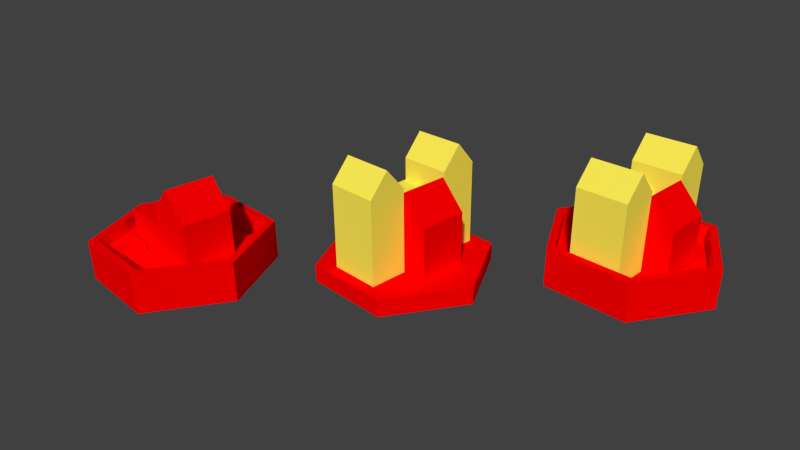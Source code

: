 # Source: city_metropolis.blend  (saved by Blender 2.56.1; exported with 4.5.12 LTS)
import bpy
from mathutils import Matrix  # noqa: F401  (used for matrix-valued properties, if any)

bpy.ops.wm.read_factory_settings(use_empty=True)
scene = bpy.context.scene
scene.name = 'Scene'

# ---- collections
col_collection_1 = bpy.data.collections.new('Collection 1'); scene.collection.children.link(col_collection_1)

# ---- materials (node trees are filled in below, after node groups)
mat_material_001 = bpy.data.materials.new('Material.001')
mat_material_001.alpha_threshold = 0.0
mat_material_001.use_transparent_shadow = False
mat_material_001.diffuse_color = (1.0, 0.8627, 0.09001, 1.0)
mat_material_001.roughness = 0.5
mat_material_001.line_color = (0.0, 0.0, 0.0, 1.0)
mat_material = bpy.data.materials.new('Material')
mat_material.alpha_threshold = 0.0
mat_material.use_transparent_shadow = False
mat_material.diffuse_color = (1.0, 0.0, 0.0, 1.0)
mat_material.roughness = 0.5
mat_material.line_color = (0.0, 0.0, 0.0, 1.0)

# ---- material node trees

# ---- world
world_world = bpy.data.worlds.new('World'); scene.world = world_world
world_world.color = (0.05088, 0.05088, 0.05088)
world_world.use_sun_shadow = False
world_world.sun_shadow_jitter_overblur = 0.0
world_world.cycles.sampling_method = 'MANUAL'
world_world.cycles.sample_map_resolution = 256

# ---- cameras
cam_camera = bpy.data.cameras.new('Camera')
cam_camera.clip_end = 260.0
cam_camera.lens = 35.0
cam_camera.ortho_scale = 7.314
cam_camera.dof.focus_distance = 0.0
cam_camera.dof.aperture_fstop = 128.0

# ---- meshes
me_metropolis_standa_001 = bpy.data.meshes.new('Metropolis standa.001')
me_metropolis_standa_001.from_pydata([(2.56, -4.638, 9.276), (2.56, -11.58, 9.276), (9.648, -11.58, 9.276), (9.648, -4.638, 9.276), (9.648, -4.638, 4.768e-07), (9.648, -11.58, 4.768e-07), (2.56, -11.58, 4.768e-07), (2.56, -4.638, 4.768e-07), (-5.6, -4.638, 4.768e-07), (-5.6, -11.58, 4.768e-07), (-9.648, -8.107, 4.768e-07), (-9.648, -8.107, 4.638), (-9.648, -8.107, 9.276), (-5.6, -4.638, 9.276), (-5.6, -4.638, 4.638), (-5.6, -11.58, 9.276), (-5.6, -11.58, 4.638), (2.56, -4.638, 4.638), (-1.52, -4.638, 9.276), (-1.52, -4.638, 4.768e-07), (-1.52, -4.638, 4.638), (-5.6, 4.638, 4.768e-07), (-1.52, 4.638, 4.768e-07), (-1.52, 4.638, 4.638), (-5.6, 4.638, 4.638), (2.56, 4.638, 4.638), (2.56, 4.638, 9.276), (-1.52, 4.638, 9.276), (-5.6, 4.638, 9.276), (-5.6, 11.58, 9.276), (-5.6, 11.58, 8.882e-16), (2.56, 4.638, 4.768e-07), (9.648, 4.638, 4.768e-07), (9.648, 4.638, 9.276), (-5.6, 11.58, 4.638), (2.56, 11.58, 9.276), (2.56, 11.58, 8.882e-16), (-9.648, 8.107, 4.638), (-9.648, 8.107, 9.276), (-9.648, 8.107, 9.537e-07), (9.648, 11.58, 9.276), (9.648, 11.58, 0.0)], [], [(0, 1, 2), (0, 2, 3), (4, 5, 6), (6, 7, 4), (5, 2, 1), (1, 6, 5), (8, 9, 10), (11, 12, 13), (13, 14, 11), (10, 11, 14), (14, 8, 10), (15, 13, 12), (12, 11, 16), (16, 15, 12), (11, 10, 9), (9, 16, 11), (0, 15, 1), (7, 6, 9), (9, 6, 16), (15, 16, 1), (16, 6, 1), (17, 3, 4), (7, 17, 4), (17, 0, 3), (0, 18, 15), (18, 13, 15), (8, 19, 9), (19, 7, 9), (14, 20, 19), (19, 8, 14), (13, 18, 20), (20, 14, 13), (18, 0, 17), (17, 20, 18), (21, 22, 23), (23, 24, 21), (23, 25, 26), (26, 27, 23), (24, 23, 27), (27, 28, 24), (27, 26, 29), (28, 27, 29), (22, 21, 30), (31, 22, 30), (25, 31, 32), (26, 25, 33), (25, 32, 33), (34, 35, 36), (30, 34, 36), (29, 35, 34), (26, 35, 29), (30, 36, 31), (29, 34, 37), (37, 38, 29), (34, 30, 39), (39, 37, 34), (30, 21, 39), (24, 28, 38), (38, 37, 24), (21, 24, 37), (37, 39, 21), (28, 29, 38), (36, 35, 40), (40, 41, 36), (35, 26, 33), (33, 40, 35), (31, 36, 41), (41, 32, 31), (19, 20, 23), (23, 22, 19), (20, 17, 25), (25, 23, 20), (7, 19, 22), (22, 31, 7), (17, 7, 31), (31, 25, 17), (33, 32, 41), (41, 40, 33), (4, 3, 2), (2, 5, 4)])
me_metropolis_standa_001.materials.append(mat_material_001)
me_metropolis_standa_001.use_remesh_preserve_volume = False
me_metropolis_standa_001.use_remesh_preserve_attributes = False
me_metropolis_standa_001.use_mirror_vertex_groups = False
me_metropolis_standa_001.update()
me_wall_standard_002 = bpy.data.meshes.new('Wall standard.002')
me_wall_standard_002.from_pydata([(-7.12, -12.33, 1.5), (-7.12, -12.33, 2.384e-07), (7.12, -12.33, 2.384e-07), (7.12, -12.33, 1.5), (14.24, 2.655e-06, 2.384e-07), (14.24, 2.655e-06, 1.5), (7.12, 12.33, 2.384e-07), (7.12, 12.33, 1.5), (-7.12, 12.33, 2.384e-07), (-7.12, 12.33, 1.5), (-14.24, -3.138e-06, 2.384e-07), (-14.24, -3.138e-06, 1.5), (-5.254, -12.04, 1.5), (-5.254, -4.837, 1.5), (5.022, -12.04, 1.5), (-9.5, -4.837, 1.5), (-9.5, 4.901, 1.5), (5.022, -4.837, 1.5), (-5.254, 4.901, 1.5), (-5.254, 12.11, 1.5), (9.5, 4.901, 1.5), (9.5, -4.837, 1.5), (5.022, 4.901, 1.5), (5.022, 12.11, 1.5), (-9.5, 4.901, 1.192e-06), (-5.254, 4.901, 2.384e-07), (9.5, 4.901, 1.192e-06), (9.5, -4.837, 1.192e-06), (5.022, -4.837, 9.537e-07), (-5.254, 12.11, 2.384e-07), (5.022, 12.11, 2.384e-07), (5.022, -12.04, 9.537e-07), (-5.254, -4.837, 0.0), (-9.5, -4.837, 1.192e-06), (-5.254, -12.04, 0.0), (5.022, 4.901, 9.537e-07), (-15.81, -3.483e-06, 1.5), (-15.81, -3.483e-06, 2.384e-07), (-7.904, 13.69, 1.5), (-7.904, 13.69, 2.384e-07), (7.904, 13.69, 1.5), (7.904, 13.69, 2.384e-07), (15.81, 2.947e-06, 1.5), (15.81, 2.947e-06, 2.384e-07), (7.904, -13.69, 1.5), (7.904, -13.69, 2.384e-07), (-7.904, -13.69, 2.384e-07), (-7.904, -13.69, 1.5), (-7.904, -13.69, 4.0), (7.904, -13.69, 4.0), (15.81, 2.947e-06, 4.0), (7.904, 13.69, 4.0), (-7.904, 13.69, 4.0), (-15.81, -3.483e-06, 4.0), (-14.24, -3.138e-06, 4.0), (-7.12, 12.33, 4.0), (7.12, 12.33, 4.0), (14.24, 2.655e-06, 4.0), (7.12, -12.33, 4.0), (-7.12, -12.33, 4.0)], [], [(12, 0, 3), (13, 0, 12), (14, 12, 3), (11, 15, 16), (17, 14, 3), (9, 18, 19), (20, 21, 5), (20, 5, 7), (22, 20, 7), (7, 23, 22), (0, 13, 15), (0, 15, 11), (9, 19, 23), (9, 23, 7), (18, 16, 24), (24, 25, 18), (21, 20, 26), (26, 27, 21), (17, 21, 27), (27, 28, 17), (23, 19, 29), (29, 30, 23), (14, 17, 28), (28, 31, 14), (15, 13, 32), (32, 33, 15), (12, 14, 31), (31, 34, 12), (16, 15, 33), (33, 24, 16), (20, 22, 35), (35, 26, 20), (13, 12, 34), (34, 32, 13), (19, 18, 25), (25, 29, 19), (22, 23, 30), (30, 35, 22), (29, 6, 8), (30, 6, 29), (35, 6, 30), (29, 8, 25), (4, 26, 27), (33, 24, 10), (33, 10, 1), (32, 33, 1), (2, 28, 31), (34, 32, 1), (31, 34, 1), (2, 31, 1), (11, 16, 9), (16, 18, 9), (10, 24, 8), (24, 25, 8), (5, 21, 3), (21, 17, 3), (4, 27, 2), (27, 28, 2), (35, 26, 6), (26, 4, 6), (1, 2, 45, 46), (6, 8, 39, 41), (10, 1, 46, 37), (8, 10, 37, 39), (2, 4, 43, 45), (4, 6, 41, 43), (47, 46, 45), (47, 45, 44), (45, 43, 42), (42, 44, 45), (43, 41, 40), (40, 42, 43), (41, 39, 38), (38, 40, 41), (39, 37, 36), (36, 38, 39), (46, 47, 36), (36, 37, 46), (40, 38, 52, 51), (36, 47, 48, 53), (38, 36, 53, 52), (44, 42, 50, 49), (47, 44, 49, 48), (42, 40, 51, 50), (7, 5, 57, 56), (3, 0, 59, 58), (5, 3, 58, 57), (11, 9, 55, 54), (0, 11, 54, 59), (9, 7, 56, 55), (56, 57, 50, 51), (58, 59, 48, 49), (57, 58, 49, 50), (54, 55, 52, 53), (59, 54, 53, 48), (55, 56, 51, 52)])
me_wall_standard_002.materials.append(mat_material)
me_wall_standard_002.use_remesh_preserve_volume = False
me_wall_standard_002.use_remesh_preserve_attributes = False
me_wall_standard_002.use_mirror_vertex_groups = False
me_wall_standard_002.update()
me_city_90mm_002 = bpy.data.meshes.new('City 90mm.002')
me_city_90mm_002.from_pydata([(-7.912, -13.7, 3.165), (-7.912, -13.7, 0.0), (7.912, -13.7, 0.0), (7.912, -13.7, 3.165), (15.82, 2.95e-06, 0.0), (15.82, 2.95e-06, 3.165), (7.912, 13.7, 0.0), (7.912, 13.7, 3.165), (-7.912, 13.7, 0.0), (-7.912, 13.7, 3.165), (-15.82, -3.487e-06, 0.0), (-15.82, -3.487e-06, 3.165), (-3.276, -12.23, 3.165), (-8.951, -8.951, 3.165), (3.276, -12.23, 3.165), (-12.23, -3.276, 3.165), (-12.23, 3.276, 3.165), (8.951, -8.951, 3.165), (12.23, -3.276, 3.165), (-8.951, 8.951, 3.165), (-3.276, 12.23, 3.165), (12.23, 3.276, 3.165), (8.951, 8.951, 3.165), (3.276, 12.23, 3.165), (-9.0, 4.417, 3.165), (-9.0, -4.417, 3.165), (9.0, 4.417, 3.165), (9.0, -4.417, 3.165), (-9.0, 2.682e-07, 9.915), (-9.0, -4.417, 9.915), (-9.0, 4.417, 9.915), (1.073e-06, 4.417, 9.915), (9.0, 4.417, 9.915), (9.0, -2.682e-07, 9.915), (9.0, -4.417, 9.915), (0.0, -4.417, 9.915), (5.364e-07, -2.682e-07, 9.915), (5.364e-07, -2.682e-07, 12.75), (1.073e-06, 4.417, 12.75), (0.0, -4.417, 12.75), (9.0, -4.417, 12.75), (9.0, 4.417, 12.75), (9.0, -2.682e-07, 12.75), (4.5, -2.682e-07, 17.69), (4.5, 4.417, 17.69), (4.5, -4.417, 17.69)], [], [(0, 1, 2), (0, 2, 3), (2, 4, 5), (5, 3, 2), (4, 6, 7), (7, 5, 4), (6, 8, 9), (9, 7, 6), (8, 10, 11), (11, 9, 8), (1, 0, 11), (11, 10, 1), (12, 0, 3), (13, 0, 12), (14, 12, 3), (11, 15, 16), (17, 14, 3), (17, 3, 5), (18, 17, 5), (9, 19, 20), (21, 18, 5), (21, 5, 7), (22, 21, 7), (7, 23, 22), (0, 13, 15), (0, 15, 11), (11, 16, 19), (11, 19, 9), (9, 20, 23), (9, 23, 7), (1, 4, 2), (8, 1, 10), (6, 1, 8), (4, 1, 6), (16, 24, 19), (13, 25, 15), (15, 25, 24), (24, 16, 15), (19, 24, 20), (20, 24, 26), (26, 23, 20), (22, 23, 26), (21, 22, 26), (18, 21, 26), (26, 27, 18), (17, 18, 27), (14, 17, 27), (12, 25, 13), (12, 14, 27), (27, 25, 12), (28, 24, 25), (29, 28, 25), (28, 30, 24), (31, 26, 24), (30, 31, 24), (31, 32, 26), (33, 27, 26), (32, 33, 26), (33, 34, 27), (35, 25, 27), (34, 35, 27), (35, 29, 25), (28, 29, 35), (35, 36, 28), (30, 28, 36), (36, 31, 30), (31, 36, 37), (37, 38, 31), (36, 35, 39), (39, 37, 36), (35, 34, 40), (40, 39, 35), (33, 32, 41), (41, 42, 33), (34, 33, 42), (42, 40, 34), (32, 31, 38), (38, 41, 32), (38, 37, 43), (43, 44, 38), (37, 39, 45), (45, 43, 37), (39, 40, 45), (42, 41, 44), (44, 43, 42), (40, 42, 43), (43, 45, 40), (41, 38, 44)])
me_city_90mm_002.materials.append(mat_material)
me_city_90mm_002.use_remesh_preserve_volume = False
me_city_90mm_002.use_remesh_preserve_attributes = False
me_city_90mm_002.use_mirror_vertex_groups = False
me_city_90mm_002.update()
me_city_90mm_001 = bpy.data.meshes.new('City 90mm.001')
me_city_90mm_001.from_pydata([(-7.912, -13.7, 3.165), (-7.912, -13.7, 0.0), (7.912, -13.7, 0.0), (7.912, -13.7, 3.165), (15.82, 2.95e-06, 0.0), (15.82, 2.95e-06, 3.165), (7.912, 13.7, 0.0), (7.912, 13.7, 3.165), (-7.912, 13.7, 0.0), (-7.912, 13.7, 3.165), (-15.82, -3.487e-06, 0.0), (-15.82, -3.487e-06, 3.165), (-3.276, -12.23, 3.165), (-8.951, -8.951, 3.165), (3.276, -12.23, 3.165), (-12.23, -3.276, 3.165), (-12.23, 3.276, 3.165), (8.951, -8.951, 3.165), (12.23, -3.276, 3.165), (-8.951, 8.951, 3.165), (-3.276, 12.23, 3.165), (12.23, 3.276, 3.165), (8.951, 8.951, 3.165), (3.276, 12.23, 3.165), (-9.0, 4.417, 3.165), (-9.0, -4.417, 3.165), (9.0, 4.417, 3.165), (9.0, -4.417, 3.165), (-9.0, 2.682e-07, 9.915), (-9.0, -4.417, 9.915), (-9.0, 4.417, 9.915), (1.073e-06, 4.417, 9.915), (9.0, 4.417, 9.915), (9.0, -2.682e-07, 9.915), (9.0, -4.417, 9.915), (0.0, -4.417, 9.915), (5.364e-07, -2.682e-07, 9.915), (5.364e-07, -2.682e-07, 12.75), (1.073e-06, 4.417, 12.75), (0.0, -4.417, 12.75), (9.0, -4.417, 12.75), (9.0, 4.417, 12.75), (9.0, -2.682e-07, 12.75), (4.5, -2.682e-07, 17.69), (4.5, 4.417, 17.69), (4.5, -4.417, 17.69)], [], [(0, 1, 2), (0, 2, 3), (2, 4, 5), (5, 3, 2), (4, 6, 7), (7, 5, 4), (6, 8, 9), (9, 7, 6), (8, 10, 11), (11, 9, 8), (1, 0, 11), (11, 10, 1), (12, 0, 3), (13, 0, 12), (14, 12, 3), (11, 15, 16), (17, 14, 3), (17, 3, 5), (18, 17, 5), (9, 19, 20), (21, 18, 5), (21, 5, 7), (22, 21, 7), (7, 23, 22), (0, 13, 15), (0, 15, 11), (11, 16, 19), (11, 19, 9), (9, 20, 23), (9, 23, 7), (1, 4, 2), (8, 1, 10), (6, 1, 8), (4, 1, 6), (16, 24, 19), (13, 25, 15), (15, 25, 24), (24, 16, 15), (19, 24, 20), (20, 24, 26), (26, 23, 20), (22, 23, 26), (21, 22, 26), (18, 21, 26), (26, 27, 18), (17, 18, 27), (14, 17, 27), (12, 25, 13), (12, 14, 27), (27, 25, 12), (28, 24, 25), (29, 28, 25), (28, 30, 24), (31, 26, 24), (30, 31, 24), (31, 32, 26), (33, 27, 26), (32, 33, 26), (33, 34, 27), (35, 25, 27), (34, 35, 27), (35, 29, 25), (28, 29, 35), (35, 36, 28), (30, 28, 36), (36, 31, 30), (31, 36, 37), (37, 38, 31), (36, 35, 39), (39, 37, 36), (35, 34, 40), (40, 39, 35), (33, 32, 41), (41, 42, 33), (34, 33, 42), (42, 40, 34), (32, 31, 38), (38, 41, 32), (38, 37, 43), (43, 44, 38), (37, 39, 45), (45, 43, 37), (39, 40, 45), (42, 41, 44), (44, 43, 42), (40, 42, 43), (43, 45, 40), (41, 38, 44)])
me_city_90mm_001.materials.append(mat_material)
me_city_90mm_001.use_remesh_preserve_volume = False
me_city_90mm_001.use_remesh_preserve_attributes = False
me_city_90mm_001.use_mirror_vertex_groups = False
me_city_90mm_001.update()
me_metropolis_standa_000 = bpy.data.meshes.new('Metropolis standa.000')
me_metropolis_standa_000.from_pydata([(2.56, -4.638, 9.276), (2.56, -11.58, 9.276), (9.648, -11.58, 9.276), (9.648, -4.638, 9.276), (9.648, -4.638, 4.768e-07), (9.648, -11.58, 4.768e-07), (2.56, -11.58, 4.768e-07), (2.56, -4.638, 4.768e-07), (-5.6, -4.638, 4.768e-07), (-5.6, -11.58, 4.768e-07), (-9.648, -8.107, 4.768e-07), (-9.648, -8.107, 4.638), (-9.648, -8.107, 9.276), (-5.6, -4.638, 9.276), (-5.6, -4.638, 4.638), (-5.6, -11.58, 9.276), (-5.6, -11.58, 4.638), (2.56, -4.638, 4.638), (-1.52, -4.638, 9.276), (-1.52, -4.638, 4.768e-07), (-1.52, -4.638, 4.638), (-5.6, 4.638, 4.768e-07), (-1.52, 4.638, 4.768e-07), (-1.52, 4.638, 4.638), (-5.6, 4.638, 4.638), (2.56, 4.638, 4.638), (2.56, 4.638, 9.276), (-1.52, 4.638, 9.276), (-5.6, 4.638, 9.276), (-5.6, 11.58, 9.276), (-5.6, 11.58, 8.882e-16), (2.56, 4.638, 4.768e-07), (9.648, 4.638, 4.768e-07), (9.648, 4.638, 9.276), (-5.6, 11.58, 4.638), (2.56, 11.58, 9.276), (2.56, 11.58, 8.882e-16), (-9.648, 8.107, 4.638), (-9.648, 8.107, 9.276), (-9.648, 8.107, 9.537e-07), (9.648, 11.58, 9.276), (9.648, 11.58, 0.0)], [], [(0, 1, 2), (0, 2, 3), (4, 5, 6), (6, 7, 4), (5, 2, 1), (1, 6, 5), (8, 9, 10), (11, 12, 13), (13, 14, 11), (10, 11, 14), (14, 8, 10), (15, 13, 12), (12, 11, 16), (16, 15, 12), (11, 10, 9), (9, 16, 11), (0, 15, 1), (7, 6, 9), (9, 6, 16), (15, 16, 1), (16, 6, 1), (17, 3, 4), (7, 17, 4), (17, 0, 3), (0, 18, 15), (18, 13, 15), (8, 19, 9), (19, 7, 9), (14, 20, 19), (19, 8, 14), (13, 18, 20), (20, 14, 13), (18, 0, 17), (17, 20, 18), (21, 22, 23), (23, 24, 21), (23, 25, 26), (26, 27, 23), (24, 23, 27), (27, 28, 24), (27, 26, 29), (28, 27, 29), (22, 21, 30), (31, 22, 30), (25, 31, 32), (26, 25, 33), (25, 32, 33), (34, 35, 36), (30, 34, 36), (29, 35, 34), (26, 35, 29), (30, 36, 31), (29, 34, 37), (37, 38, 29), (34, 30, 39), (39, 37, 34), (30, 21, 39), (24, 28, 38), (38, 37, 24), (21, 24, 37), (37, 39, 21), (28, 29, 38), (36, 35, 40), (40, 41, 36), (35, 26, 33), (33, 40, 35), (31, 36, 41), (41, 32, 31), (19, 20, 23), (23, 22, 19), (20, 17, 25), (25, 23, 20), (7, 19, 22), (22, 31, 7), (17, 7, 31), (31, 25, 17), (33, 32, 41), (41, 40, 33), (4, 3, 2), (2, 5, 4)])
me_metropolis_standa_000.materials.append(mat_material_001)
me_metropolis_standa_000.use_remesh_preserve_volume = False
me_metropolis_standa_000.use_remesh_preserve_attributes = False
me_metropolis_standa_000.use_mirror_vertex_groups = False
me_metropolis_standa_000.update()
me_wall_standard = bpy.data.meshes.new('Wall standard')
me_wall_standard.from_pydata([(-7.12, -12.33, 1.5), (-7.12, -12.33, 2.384e-07), (7.12, -12.33, 2.384e-07), (7.12, -12.33, 1.5), (14.24, 2.655e-06, 2.384e-07), (14.24, 2.655e-06, 1.5), (7.12, 12.33, 2.384e-07), (7.12, 12.33, 1.5), (-7.12, 12.33, 2.384e-07), (-7.12, 12.33, 1.5), (-14.24, -3.138e-06, 2.384e-07), (-14.24, -3.138e-06, 1.5), (-5.254, -12.04, 1.5), (-5.254, -4.837, 1.5), (5.022, -12.04, 1.5), (-9.5, -4.837, 1.5), (-9.5, 4.901, 1.5), (5.022, -4.837, 1.5), (-5.254, 4.901, 1.5), (-5.254, 12.11, 1.5), (9.5, 4.901, 1.5), (9.5, -4.837, 1.5), (5.022, 4.901, 1.5), (5.022, 12.11, 1.5), (-9.5, 4.901, 1.192e-06), (-5.254, 4.901, 2.384e-07), (9.5, 4.901, 1.192e-06), (9.5, -4.837, 1.192e-06), (5.022, -4.837, 9.537e-07), (-5.254, 12.11, 2.384e-07), (5.022, 12.11, 2.384e-07), (5.022, -12.04, 9.537e-07), (-5.254, -4.837, 0.0), (-9.5, -4.837, 1.192e-06), (-5.254, -12.04, 0.0), (5.022, 4.901, 9.537e-07), (-15.81, -3.483e-06, 1.5), (-15.81, -3.483e-06, 2.384e-07), (-7.904, 13.69, 1.5), (-7.904, 13.69, 2.384e-07), (7.904, 13.69, 1.5), (7.904, 13.69, 2.384e-07), (15.81, 2.947e-06, 1.5), (15.81, 2.947e-06, 2.384e-07), (7.904, -13.69, 1.5), (7.904, -13.69, 2.384e-07), (-7.904, -13.69, 2.384e-07), (-7.904, -13.69, 1.5), (-7.904, -13.69, 4.0), (7.904, -13.69, 4.0), (15.81, 2.947e-06, 4.0), (7.904, 13.69, 4.0), (-7.904, 13.69, 4.0), (-15.81, -3.483e-06, 4.0), (-14.24, -3.138e-06, 4.0), (-7.12, 12.33, 4.0), (7.12, 12.33, 4.0), (14.24, 2.655e-06, 4.0), (7.12, -12.33, 4.0), (-7.12, -12.33, 4.0)], [], [(12, 0, 3), (13, 0, 12), (14, 12, 3), (11, 15, 16), (17, 14, 3), (9, 18, 19), (20, 21, 5), (20, 5, 7), (22, 20, 7), (7, 23, 22), (0, 13, 15), (0, 15, 11), (9, 19, 23), (9, 23, 7), (18, 16, 24), (24, 25, 18), (21, 20, 26), (26, 27, 21), (17, 21, 27), (27, 28, 17), (23, 19, 29), (29, 30, 23), (14, 17, 28), (28, 31, 14), (15, 13, 32), (32, 33, 15), (12, 14, 31), (31, 34, 12), (16, 15, 33), (33, 24, 16), (20, 22, 35), (35, 26, 20), (13, 12, 34), (34, 32, 13), (19, 18, 25), (25, 29, 19), (22, 23, 30), (30, 35, 22), (29, 6, 8), (30, 6, 29), (35, 6, 30), (29, 8, 25), (4, 26, 27), (33, 24, 10), (33, 10, 1), (32, 33, 1), (2, 28, 31), (34, 32, 1), (31, 34, 1), (2, 31, 1), (11, 16, 9), (16, 18, 9), (10, 24, 8), (24, 25, 8), (5, 21, 3), (21, 17, 3), (4, 27, 2), (27, 28, 2), (35, 26, 6), (26, 4, 6), (1, 2, 45, 46), (6, 8, 39, 41), (10, 1, 46, 37), (8, 10, 37, 39), (2, 4, 43, 45), (4, 6, 41, 43), (47, 46, 45), (47, 45, 44), (45, 43, 42), (42, 44, 45), (43, 41, 40), (40, 42, 43), (41, 39, 38), (38, 40, 41), (39, 37, 36), (36, 38, 39), (46, 47, 36), (36, 37, 46), (40, 38, 52, 51), (36, 47, 48, 53), (38, 36, 53, 52), (44, 42, 50, 49), (47, 44, 49, 48), (42, 40, 51, 50), (7, 5, 57, 56), (3, 0, 59, 58), (5, 3, 58, 57), (11, 9, 55, 54), (0, 11, 54, 59), (9, 7, 56, 55), (56, 57, 50, 51), (58, 59, 48, 49), (57, 58, 49, 50), (54, 55, 52, 53), (59, 54, 53, 48), (55, 56, 51, 52)])
me_wall_standard.materials.append(mat_material)
me_wall_standard.use_remesh_preserve_volume = False
me_wall_standard.use_remesh_preserve_attributes = False
me_wall_standard.use_mirror_vertex_groups = False
me_wall_standard.update()
me_city_90mm = bpy.data.meshes.new('City 90mm')
me_city_90mm.from_pydata([(-7.912, -13.7, 3.165), (-7.912, -13.7, 0.0), (7.912, -13.7, 0.0), (7.912, -13.7, 3.165), (15.82, 2.95e-06, 0.0), (15.82, 2.95e-06, 3.165), (7.912, 13.7, 0.0), (7.912, 13.7, 3.165), (-7.912, 13.7, 0.0), (-7.912, 13.7, 3.165), (-15.82, -3.487e-06, 0.0), (-15.82, -3.487e-06, 3.165), (-3.276, -12.23, 3.165), (-8.951, -8.951, 3.165), (3.276, -12.23, 3.165), (-12.23, -3.276, 3.165), (-12.23, 3.276, 3.165), (8.951, -8.951, 3.165), (12.23, -3.276, 3.165), (-8.951, 8.951, 3.165), (-3.276, 12.23, 3.165), (12.23, 3.276, 3.165), (8.951, 8.951, 3.165), (3.276, 12.23, 3.165), (-9.0, 4.417, 3.165), (-9.0, -4.417, 3.165), (9.0, 4.417, 3.165), (9.0, -4.417, 3.165), (-9.0, 2.682e-07, 9.915), (-9.0, -4.417, 9.915), (-9.0, 4.417, 9.915), (1.073e-06, 4.417, 9.915), (9.0, 4.417, 9.915), (9.0, -2.682e-07, 9.915), (9.0, -4.417, 9.915), (0.0, -4.417, 9.915), (5.364e-07, -2.682e-07, 9.915), (5.364e-07, -2.682e-07, 12.75), (1.073e-06, 4.417, 12.75), (0.0, -4.417, 12.75), (9.0, -4.417, 12.75), (9.0, 4.417, 12.75), (9.0, -2.682e-07, 12.75), (4.5, -2.682e-07, 17.69), (4.5, 4.417, 17.69), (4.5, -4.417, 17.69)], [], [(0, 1, 2), (0, 2, 3), (2, 4, 5), (5, 3, 2), (4, 6, 7), (7, 5, 4), (6, 8, 9), (9, 7, 6), (8, 10, 11), (11, 9, 8), (1, 0, 11), (11, 10, 1), (12, 0, 3), (13, 0, 12), (14, 12, 3), (11, 15, 16), (17, 14, 3), (17, 3, 5), (18, 17, 5), (9, 19, 20), (21, 18, 5), (21, 5, 7), (22, 21, 7), (7, 23, 22), (0, 13, 15), (0, 15, 11), (11, 16, 19), (11, 19, 9), (9, 20, 23), (9, 23, 7), (1, 4, 2), (8, 1, 10), (6, 1, 8), (4, 1, 6), (16, 24, 19), (13, 25, 15), (15, 25, 24), (24, 16, 15), (19, 24, 20), (20, 24, 26), (26, 23, 20), (22, 23, 26), (21, 22, 26), (18, 21, 26), (26, 27, 18), (17, 18, 27), (14, 17, 27), (12, 25, 13), (12, 14, 27), (27, 25, 12), (28, 24, 25), (29, 28, 25), (28, 30, 24), (31, 26, 24), (30, 31, 24), (31, 32, 26), (33, 27, 26), (32, 33, 26), (33, 34, 27), (35, 25, 27), (34, 35, 27), (35, 29, 25), (28, 29, 35), (35, 36, 28), (30, 28, 36), (36, 31, 30), (31, 36, 37), (37, 38, 31), (36, 35, 39), (39, 37, 36), (35, 34, 40), (40, 39, 35), (33, 32, 41), (41, 42, 33), (34, 33, 42), (42, 40, 34), (32, 31, 38), (38, 41, 32), (38, 37, 43), (43, 44, 38), (37, 39, 45), (45, 43, 37), (39, 40, 45), (42, 41, 44), (44, 43, 42), (40, 42, 43), (43, 45, 40), (41, 38, 44)])
me_city_90mm.materials.append(mat_material)
me_city_90mm.use_remesh_preserve_volume = False
me_city_90mm.use_remesh_preserve_attributes = False
me_city_90mm.use_mirror_vertex_groups = False
me_city_90mm.update()

# ---- objects
ob_metropolis_standa_001 = bpy.data.objects.new('Metropolis standa.001', me_metropolis_standa_001)
ob_wall_standard_002 = bpy.data.objects.new('Wall standard.002', me_wall_standard_002)
ob_city_90mm_002 = bpy.data.objects.new('City 90mm.002', me_city_90mm_002)
ob_city_90mm_001 = bpy.data.objects.new('City 90mm.001', me_city_90mm_001)
ob_metropolis_standa_000 = bpy.data.objects.new('Metropolis standa.000', me_metropolis_standa_000)
ob_wall_standard = bpy.data.objects.new('Wall standard', me_wall_standard)
ob_city_90mm = bpy.data.objects.new('City 90mm', me_city_90mm)
ob_camera = bpy.data.objects.new('Camera', cam_camera)

# ---- transforms, parenting, visibility, modifiers, constraints
ob_metropolis_standa_001.location = (23.7, 26.24, 12.88)
ob_metropolis_standa_001.rotation_euler = (-0.0, 1.571, 0.0)
ob_metropolis_standa_001.lineart.crease_threshold = 0.0
ob_wall_standard_002.location = (28.43, 26.24, 3.228)
ob_wall_standard_002.lineart.crease_threshold = 0.0
ob_city_90mm_002.location = (28.43, 26.24, -9.266e-07)
ob_city_90mm_002.lineart.crease_threshold = 0.0
ob_city_90mm_001.location = (0.3645, -0.3645, 2.985e-07)
ob_city_90mm_001.lineart.crease_threshold = 0.0
ob_metropolis_standa_000.location = (-4.363, -0.3645, 12.88)
ob_metropolis_standa_000.rotation_euler = (-0.0, 1.571, 0.0)
ob_metropolis_standa_000.lineart.crease_threshold = 0.0
ob_wall_standard.location = (-27.33, -27.33, 3.228)
ob_wall_standard.lineart.crease_threshold = 0.0
ob_city_90mm.location = (-27.33, -27.33, 9.416e-07)
ob_city_90mm.lineart.crease_threshold = 0.0
ob_camera.location = (86.82, -82.26, 68.04)
ob_camera.rotation_euler = (1.109, 0.01082, 0.8149)
ob_camera.scale = (2.089, 2.089, 2.089)
ob_camera.lock_rotations_4d = False
ob_camera.empty_display_type = 'ARROWS'
ob_camera.color = (0.0, 0.0, 0.0, 0.0)
ob_camera.display_type = 'WIRE'
ob_camera.lineart.crease_threshold = 0.0

# ---- collection membership
col_collection_1.objects.link(ob_metropolis_standa_001)
col_collection_1.objects.link(ob_wall_standard_002)
col_collection_1.objects.link(ob_city_90mm_002)
col_collection_1.objects.link(ob_city_90mm_001)
col_collection_1.objects.link(ob_metropolis_standa_000)
col_collection_1.objects.link(ob_wall_standard)
col_collection_1.objects.link(ob_city_90mm)
col_collection_1.objects.link(ob_camera)

# ---- scene / render settings (as saved in the file)
scene.camera = ob_camera
scene.frame_start = 1; scene.frame_end = 250; scene.frame_set(0)
scene.render.engine = 'BLENDER_EEVEE_NEXT'
scene.render.image_settings.color_mode = 'RGB'
scene.render.image_settings.compression = 90
scene.render.resolution_percentage = 50
scene.render.dither_intensity = 0.0
scene.render.bake_margin = 2
scene.render.bake_bias = 0.0
scene.cycles.use_denoising = False
scene.cycles.samples = 10
scene.cycles.sampling_pattern = 'TABULATED_SOBOL'
scene.cycles.light_sampling_threshold = 0.0
scene.cycles.use_adaptive_sampling = False
scene.cycles.use_light_tree = False
scene.cycles.blur_glossy = 0.0
scene.cycles.volume_bounces = 1
scene.cycles.pixel_filter_type = 'GAUSSIAN'
scene.cycles.sample_clamp_indirect = 0.0
scene.view_settings.view_transform = 'Standard'
bpy.context.view_layer.update()

# ---- added for rendering (the .blend has no usable light): sun
light_auto_sun = bpy.data.lights.new('AutoSun', 'SUN')
light_auto_sun.energy = 3.0
light_auto_sun.angle = 0.0523599
ob_auto_sun = bpy.data.objects.new('AutoSun', light_auto_sun)
scene.collection.objects.link(ob_auto_sun)
ob_auto_sun.rotation_euler = (0.872665, 0.174533, 0.523599)
bpy.context.view_layer.update()
